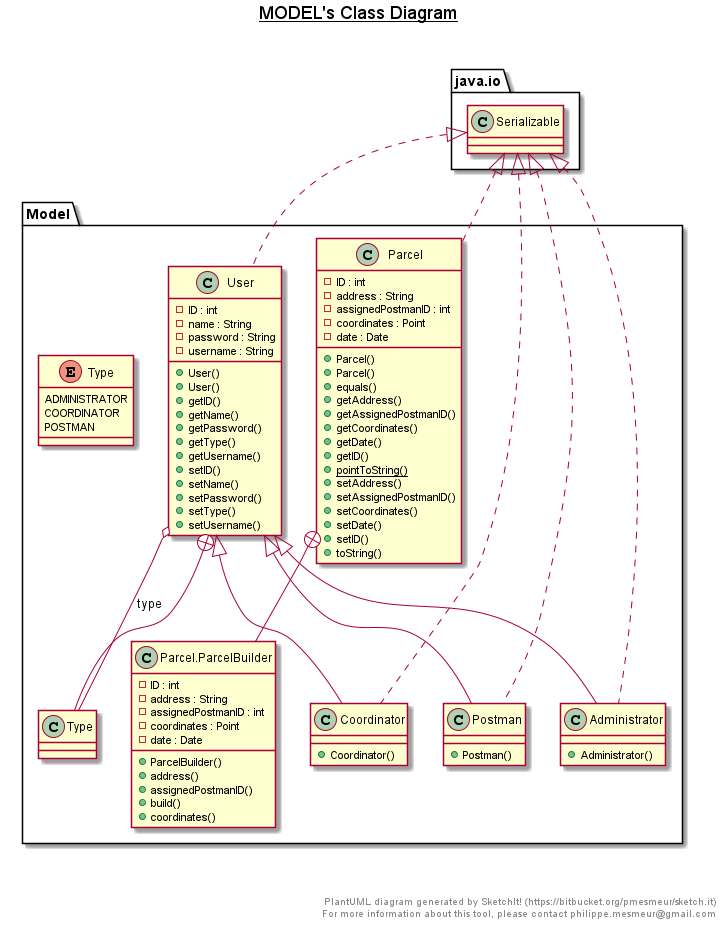

The diagram above was rendered by PlantUML. Its source (embedded in the PNG):
@startuml

title __MODEL's Class Diagram__\n

  namespace Model {
    class Model.Administrator {
        + Administrator()
    }
  }
  

  namespace Model {
    class Model.Coordinator {
        + Coordinator()
    }
  }
  

  namespace Model {
    class Model.Parcel {
        - ID : int
        - address : String
        - assignedPostmanID : int
        - coordinates : Point
        - date : Date
        + Parcel()
        + Parcel()
        + equals()
        + getAddress()
        + getAssignedPostmanID()
        + getCoordinates()
        + getDate()
        + getID()
        {static} + pointToString()
        + setAddress()
        + setAssignedPostmanID()
        + setCoordinates()
        + setDate()
        + setID()
        + toString()
    }
  }
  

  namespace Model {
    class Model.Parcel.ParcelBuilder {
        - ID : int
        - address : String
        - assignedPostmanID : int
        - coordinates : Point
        - date : Date
        + ParcelBuilder()
        + address()
        + assignedPostmanID()
        + build()
        + coordinates()
    }
  }
  

  namespace Model {
    class Model.Postman {
        + Postman()
    }
  }
  

  namespace Model {
    class Model.User {
        - ID : int
        - name : String
        - password : String
        - username : String
        + User()
        + User()
        + getID()
        + getName()
        + getPassword()
        + getType()
        + getUsername()
        + setID()
        + setName()
        + setPassword()
        + setType()
        + setUsername()
    }
  }
  

  namespace Model {
    enum Type {
      ADMINISTRATOR
      COORDINATOR
      POSTMAN
    }
  }
  

  Model.Administrator .up.|> java.io.Serializable
  Model.Administrator -up-|> Model.User
  Model.Coordinator .up.|> java.io.Serializable
  Model.Coordinator -up-|> Model.User
  Model.Parcel .up.|> java.io.Serializable
  Model.Parcel +-down- Model.Parcel.ParcelBuilder
  Model.Postman .up.|> java.io.Serializable
  Model.Postman -up-|> Model.User
  Model.User .up.|> java.io.Serializable
  Model.User o-- Model.User.Type : type
  Model.User +-down- Model.User.Type


right footer


PlantUML diagram generated by SketchIt! (https://bitbucket.org/pmesmeur/sketch.it)
For more information about this tool, please contact philippe.mesmeur@gmail.com
endfooter

@enduml